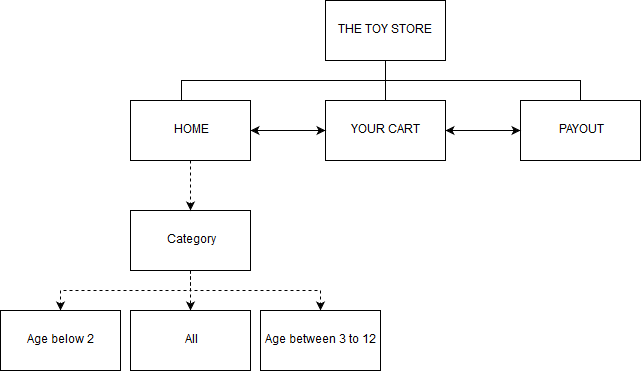

The diagram above was exported from draw.io. Its source (the exported page's mxGraphModel, read from the mxfile embedded in the PNG):
<mxGraphModel dx="865" dy="454" grid="1" gridSize="10" guides="1" tooltips="1" connect="1" arrows="1" fold="1" page="1" pageScale="1" pageWidth="850" pageHeight="1100" background="#ffffff" math="0" shadow="0">
  <root>
    <mxCell id="0" />
    <mxCell id="1" parent="0" />
    <mxCell id="40" style="edgeStyle=orthogonalEdgeStyle;rounded=0;html=1;exitX=0;exitY=0.5;entryX=1;entryY=0.5;endArrow=classic;endFill=1;jettySize=auto;orthogonalLoop=1;" edge="1" parent="1" source="28" target="31">
      <mxGeometry relative="1" as="geometry" />
    </mxCell>
    <mxCell id="28" value="PAYOUT" style="whiteSpace=wrap;html=1;" vertex="1" parent="1">
      <mxGeometry x="560" y="150" width="120" height="60" as="geometry" />
    </mxCell>
    <mxCell id="44" style="edgeStyle=orthogonalEdgeStyle;rounded=0;html=1;exitX=0.5;exitY=1;entryX=0.5;entryY=0;dashed=1;endArrow=classic;endFill=1;jettySize=auto;orthogonalLoop=1;" edge="1" parent="1" source="29" target="42">
      <mxGeometry relative="1" as="geometry" />
    </mxCell>
    <mxCell id="45" style="edgeStyle=orthogonalEdgeStyle;rounded=0;html=1;exitX=0.5;exitY=1;entryX=0.5;entryY=0;dashed=1;endArrow=classic;endFill=1;jettySize=auto;orthogonalLoop=1;" edge="1" parent="1" source="29" target="43">
      <mxGeometry relative="1" as="geometry" />
    </mxCell>
    <mxCell id="48" style="edgeStyle=orthogonalEdgeStyle;rounded=0;html=1;exitX=0.5;exitY=1;entryX=0.5;entryY=0;dashed=1;endArrow=classic;endFill=1;jettySize=auto;orthogonalLoop=1;" edge="1" parent="1" source="29" target="47">
      <mxGeometry relative="1" as="geometry" />
    </mxCell>
    <mxCell id="29" value="Category" style="whiteSpace=wrap;html=1;" vertex="1" parent="1">
      <mxGeometry x="170" y="260" width="120" height="60" as="geometry" />
    </mxCell>
    <mxCell id="34" style="edgeStyle=orthogonalEdgeStyle;rounded=0;html=1;exitX=0.5;exitY=1;entryX=0.5;entryY=0;jettySize=auto;orthogonalLoop=1;endArrow=none;endFill=0;" edge="1" parent="1" source="30" target="31">
      <mxGeometry relative="1" as="geometry" />
    </mxCell>
    <mxCell id="35" style="edgeStyle=orthogonalEdgeStyle;rounded=0;html=1;exitX=0.5;exitY=1;entryX=0.425;entryY=0.05;entryPerimeter=0;endArrow=none;endFill=0;jettySize=auto;orthogonalLoop=1;" edge="1" parent="1" source="30" target="32">
      <mxGeometry relative="1" as="geometry" />
    </mxCell>
    <mxCell id="36" style="edgeStyle=orthogonalEdgeStyle;rounded=0;html=1;exitX=0.5;exitY=1;entryX=0.5;entryY=0;endArrow=none;endFill=0;jettySize=auto;orthogonalLoop=1;" edge="1" parent="1" source="30" target="28">
      <mxGeometry relative="1" as="geometry" />
    </mxCell>
    <mxCell id="30" value="THE TOY STORE&lt;br&gt;" style="whiteSpace=wrap;html=1;" vertex="1" parent="1">
      <mxGeometry x="365" y="50" width="120" height="60" as="geometry" />
    </mxCell>
    <mxCell id="38" style="edgeStyle=orthogonalEdgeStyle;rounded=0;html=1;exitX=0;exitY=0.5;endArrow=classic;endFill=1;jettySize=auto;orthogonalLoop=1;" edge="1" parent="1" source="31">
      <mxGeometry relative="1" as="geometry">
        <mxPoint x="290" y="180" as="targetPoint" />
      </mxGeometry>
    </mxCell>
    <mxCell id="39" style="edgeStyle=orthogonalEdgeStyle;rounded=0;html=1;exitX=1;exitY=0.5;entryX=0;entryY=0.5;endArrow=classic;endFill=1;jettySize=auto;orthogonalLoop=1;" edge="1" parent="1" source="31" target="28">
      <mxGeometry relative="1" as="geometry" />
    </mxCell>
    <mxCell id="31" value="YOUR CART&lt;br&gt;" style="whiteSpace=wrap;html=1;" vertex="1" parent="1">
      <mxGeometry x="365" y="150" width="120" height="60" as="geometry" />
    </mxCell>
    <mxCell id="37" style="edgeStyle=orthogonalEdgeStyle;rounded=0;html=1;exitX=1;exitY=0.5;entryX=0;entryY=0.5;endArrow=classic;endFill=1;jettySize=auto;orthogonalLoop=1;" edge="1" parent="1" source="32" target="31">
      <mxGeometry relative="1" as="geometry" />
    </mxCell>
    <mxCell id="41" style="edgeStyle=orthogonalEdgeStyle;rounded=0;html=1;exitX=0.5;exitY=1;entryX=0.5;entryY=0;endArrow=classic;endFill=1;jettySize=auto;orthogonalLoop=1;dashed=1;" edge="1" parent="1" source="32" target="29">
      <mxGeometry relative="1" as="geometry" />
    </mxCell>
    <mxCell id="32" value="HOME" style="whiteSpace=wrap;html=1;" vertex="1" parent="1">
      <mxGeometry x="170" y="150" width="120" height="60" as="geometry" />
    </mxCell>
    <mxCell id="42" value="Age below 2&lt;br&gt;" style="whiteSpace=wrap;html=1;" vertex="1" parent="1">
      <mxGeometry x="40" y="360" width="120" height="60" as="geometry" />
    </mxCell>
    <mxCell id="43" value="All" style="whiteSpace=wrap;html=1;" vertex="1" parent="1">
      <mxGeometry x="170" y="360" width="120" height="60" as="geometry" />
    </mxCell>
    <mxCell id="47" value="Age between 3 to 12&lt;br&gt;" style="whiteSpace=wrap;html=1;" vertex="1" parent="1">
      <mxGeometry x="300" y="360" width="120" height="60" as="geometry" />
    </mxCell>
  </root>
</mxGraphModel>